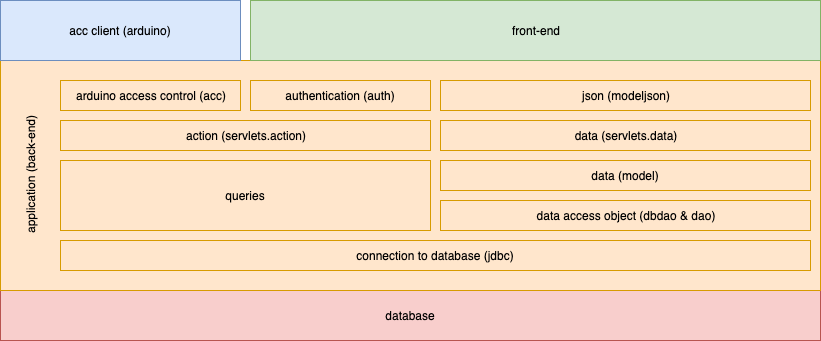

The diagram above was exported from draw.io. Its source (the exported page's mxGraphModel, read from the mxfile embedded in the PNG):
<mxGraphModel dx="1106" dy="812" grid="1" gridSize="10" guides="1" tooltips="1" connect="1" arrows="1" fold="1" page="1" pageScale="1" pageWidth="1654" pageHeight="1169" math="0" shadow="0">
  <root>
    <mxCell id="0" />
    <mxCell id="1" parent="0" />
    <mxCell id="PFqaEOPlfyGg8MPEYNV5-1" value="&lt;span style=&quot;white-space: normal&quot;&gt;database&lt;/span&gt;" style="rounded=0;whiteSpace=wrap;html=1;fillColor=#f8cecc;strokeColor=#b85450;" parent="1" vertex="1">
      <mxGeometry x="420" y="570" width="820" height="50" as="geometry" />
    </mxCell>
    <mxCell id="PFqaEOPlfyGg8MPEYNV5-2" value="" style="rounded=0;whiteSpace=wrap;html=1;fillColor=#ffe6cc;strokeColor=#d79b00;" parent="1" vertex="1">
      <mxGeometry x="420" y="340" width="820" height="230" as="geometry" />
    </mxCell>
    <mxCell id="PFqaEOPlfyGg8MPEYNV5-3" value="application (back-end)" style="text;html=1;strokeColor=none;fillColor=none;align=center;verticalAlign=middle;whiteSpace=wrap;rounded=0;rotation=-90;" parent="1" vertex="1">
      <mxGeometry x="380" y="445" width="140" height="20" as="geometry" />
    </mxCell>
    <mxCell id="PFqaEOPlfyGg8MPEYNV5-5" value="connection to database (jdbc)" style="rounded=0;whiteSpace=wrap;html=1;fillColor=#ffe6cc;strokeColor=#d79b00;" parent="1" vertex="1">
      <mxGeometry x="480" y="520" width="750" height="30" as="geometry" />
    </mxCell>
    <mxCell id="PFqaEOPlfyGg8MPEYNV5-9" value="data access object (dbdao &amp;amp; dao)" style="rounded=0;whiteSpace=wrap;html=1;fillColor=#ffe6cc;strokeColor=#d79b00;" parent="1" vertex="1">
      <mxGeometry x="860" y="480" width="370" height="30" as="geometry" />
    </mxCell>
    <mxCell id="PFqaEOPlfyGg8MPEYNV5-10" value="data (model)" style="rounded=0;whiteSpace=wrap;html=1;fillColor=#ffe6cc;strokeColor=#d79b00;" parent="1" vertex="1">
      <mxGeometry x="860" y="440" width="370" height="30" as="geometry" />
    </mxCell>
    <mxCell id="PFqaEOPlfyGg8MPEYNV5-12" value="action (servlets.action)" style="rounded=0;whiteSpace=wrap;html=1;fillColor=#ffe6cc;strokeColor=#d79b00;" parent="1" vertex="1">
      <mxGeometry x="480" y="400" width="370" height="30" as="geometry" />
    </mxCell>
    <mxCell id="PFqaEOPlfyGg8MPEYNV5-13" value="data (servlets.data)" style="rounded=0;whiteSpace=wrap;html=1;fillColor=#ffe6cc;strokeColor=#d79b00;" parent="1" vertex="1">
      <mxGeometry x="860" y="400" width="370" height="30" as="geometry" />
    </mxCell>
    <mxCell id="PFqaEOPlfyGg8MPEYNV5-14" value="authentication (auth)" style="rounded=0;whiteSpace=wrap;html=1;fillColor=#ffe6cc;strokeColor=#d79b00;" parent="1" vertex="1">
      <mxGeometry x="670" y="360" width="180" height="30" as="geometry" />
    </mxCell>
    <mxCell id="PFqaEOPlfyGg8MPEYNV5-15" value="json (modeljson)" style="rounded=0;whiteSpace=wrap;html=1;fillColor=#ffe6cc;strokeColor=#d79b00;" parent="1" vertex="1">
      <mxGeometry x="860" y="360" width="370" height="30" as="geometry" />
    </mxCell>
    <mxCell id="PFqaEOPlfyGg8MPEYNV5-16" value="arduino access control (acc)" style="rounded=0;whiteSpace=wrap;html=1;fillColor=#ffe6cc;strokeColor=#d79b00;" parent="1" vertex="1">
      <mxGeometry x="480" y="360" width="180" height="30" as="geometry" />
    </mxCell>
    <mxCell id="PFqaEOPlfyGg8MPEYNV5-21" value="&lt;span style=&quot;white-space: normal&quot;&gt;front-end&lt;/span&gt;" style="rounded=0;whiteSpace=wrap;html=1;fillColor=#d5e8d4;strokeColor=#82b366;" parent="1" vertex="1">
      <mxGeometry x="670" y="280" width="570" height="60" as="geometry" />
    </mxCell>
    <mxCell id="PFqaEOPlfyGg8MPEYNV5-22" value="&lt;span style=&quot;white-space: normal&quot;&gt;acc client (arduino)&lt;/span&gt;" style="rounded=0;whiteSpace=wrap;html=1;fillColor=#dae8fc;strokeColor=#6c8ebf;" parent="1" vertex="1">
      <mxGeometry x="420" y="280" width="240" height="60" as="geometry" />
    </mxCell>
    <mxCell id="CbnyFQm1xmf3zCvAhZlz-13" value="queries" style="rounded=0;whiteSpace=wrap;html=1;fillColor=#ffe6cc;strokeColor=#d79b00;" parent="1" vertex="1">
      <mxGeometry x="480" y="440" width="370" height="70" as="geometry" />
    </mxCell>
  </root>
</mxGraphModel>